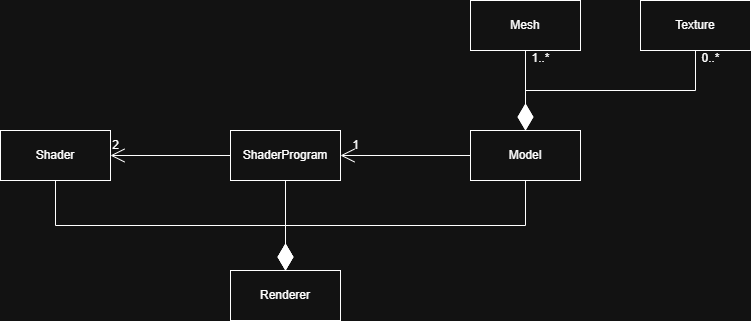

The diagram above was exported from draw.io. Its source (the exported page's mxGraphModel, read from the mxfile embedded in the PNG):
<mxGraphModel dx="2065" dy="1238" grid="1" gridSize="10" guides="1" tooltips="1" connect="1" arrows="1" fold="1" page="0" pageScale="1" pageWidth="827" pageHeight="1169" math="0" shadow="0">
  <root>
    <mxCell id="0" />
    <mxCell id="1" parent="0" />
    <mxCell id="L9n-rHIb-YOBtoX596j7-1" value="Renderer" style="html=1;whiteSpace=wrap;" parent="1" vertex="1">
      <mxGeometry x="160" y="220" width="110" height="50" as="geometry" />
    </mxCell>
    <mxCell id="L9n-rHIb-YOBtoX596j7-2" value="Shader" style="html=1;whiteSpace=wrap;" parent="1" vertex="1">
      <mxGeometry x="-70" y="80" width="110" height="50" as="geometry" />
    </mxCell>
    <mxCell id="L9n-rHIb-YOBtoX596j7-3" value="ShaderProgram" style="html=1;whiteSpace=wrap;" parent="1" vertex="1">
      <mxGeometry x="160" y="80" width="110" height="50" as="geometry" />
    </mxCell>
    <mxCell id="L9n-rHIb-YOBtoX596j7-4" value="Model" style="html=1;whiteSpace=wrap;" parent="1" vertex="1">
      <mxGeometry x="400" y="80" width="110" height="50" as="geometry" />
    </mxCell>
    <mxCell id="L9n-rHIb-YOBtoX596j7-5" value="" style="endArrow=diamondThin;endFill=1;endSize=24;html=1;rounded=0;fontSize=12;curved=1;" parent="1" source="L9n-rHIb-YOBtoX596j7-3" target="L9n-rHIb-YOBtoX596j7-1" edge="1">
      <mxGeometry width="160" relative="1" as="geometry">
        <mxPoint x="140" y="160" as="sourcePoint" />
        <mxPoint x="300" y="160" as="targetPoint" />
      </mxGeometry>
    </mxCell>
    <mxCell id="L9n-rHIb-YOBtoX596j7-6" value="" style="endArrow=diamondThin;endFill=1;endSize=24;html=1;rounded=0;fontSize=12;edgeStyle=elbowEdgeStyle;elbow=vertical;" parent="1" source="L9n-rHIb-YOBtoX596j7-2" target="L9n-rHIb-YOBtoX596j7-1" edge="1">
      <mxGeometry width="160" relative="1" as="geometry">
        <mxPoint x="140" y="160" as="sourcePoint" />
        <mxPoint x="300" y="160" as="targetPoint" />
      </mxGeometry>
    </mxCell>
    <mxCell id="L9n-rHIb-YOBtoX596j7-7" value="" style="endArrow=diamondThin;endFill=1;endSize=24;html=1;rounded=0;fontSize=12;edgeStyle=elbowEdgeStyle;elbow=vertical;" parent="1" source="L9n-rHIb-YOBtoX596j7-4" target="L9n-rHIb-YOBtoX596j7-1" edge="1">
      <mxGeometry width="160" relative="1" as="geometry">
        <mxPoint x="-5" y="140" as="sourcePoint" />
        <mxPoint x="225" y="230" as="targetPoint" />
      </mxGeometry>
    </mxCell>
    <mxCell id="L9n-rHIb-YOBtoX596j7-9" value="" style="endArrow=open;endFill=1;endSize=12;html=1;rounded=0;fontSize=12;curved=1;" parent="1" source="L9n-rHIb-YOBtoX596j7-3" target="L9n-rHIb-YOBtoX596j7-2" edge="1">
      <mxGeometry width="160" relative="1" as="geometry">
        <mxPoint x="50" y="160" as="sourcePoint" />
        <mxPoint x="210" y="160" as="targetPoint" />
      </mxGeometry>
    </mxCell>
    <mxCell id="L9n-rHIb-YOBtoX596j7-10" value="" style="endArrow=open;endFill=1;endSize=12;html=1;rounded=0;fontSize=12;curved=1;" parent="1" source="L9n-rHIb-YOBtoX596j7-4" target="L9n-rHIb-YOBtoX596j7-3" edge="1">
      <mxGeometry width="160" relative="1" as="geometry">
        <mxPoint x="50" y="160" as="sourcePoint" />
        <mxPoint x="360" y="150" as="targetPoint" />
      </mxGeometry>
    </mxCell>
    <mxCell id="L9n-rHIb-YOBtoX596j7-11" value="Mesh" style="html=1;whiteSpace=wrap;" parent="1" vertex="1">
      <mxGeometry x="400" y="-50" width="110" height="50" as="geometry" />
    </mxCell>
    <mxCell id="L9n-rHIb-YOBtoX596j7-12" value="2" style="text;html=1;align=center;verticalAlign=middle;resizable=0;points=[];autosize=1;strokeColor=none;fillColor=none;fontSize=12;" parent="1" vertex="1">
      <mxGeometry x="30" y="80" width="30" height="30" as="geometry" />
    </mxCell>
    <mxCell id="L9n-rHIb-YOBtoX596j7-13" value="" style="endArrow=diamondThin;endFill=1;endSize=24;html=1;rounded=0;fontSize=12;curved=1;" parent="1" source="L9n-rHIb-YOBtoX596j7-11" target="L9n-rHIb-YOBtoX596j7-4" edge="1">
      <mxGeometry width="160" relative="1" as="geometry">
        <mxPoint x="160" y="140" as="sourcePoint" />
        <mxPoint x="320" y="140" as="targetPoint" />
      </mxGeometry>
    </mxCell>
    <mxCell id="L9n-rHIb-YOBtoX596j7-14" value="&lt;font style=&quot;font-size: 12px;&quot;&gt;1..*&lt;/font&gt;" style="text;html=1;align=center;verticalAlign=middle;resizable=0;points=[];autosize=1;strokeColor=none;fillColor=none;fontSize=16;" parent="1" vertex="1">
      <mxGeometry x="450" y="-9" width="40" height="30" as="geometry" />
    </mxCell>
    <mxCell id="L9n-rHIb-YOBtoX596j7-15" value="1" style="text;html=1;align=center;verticalAlign=middle;resizable=0;points=[];autosize=1;strokeColor=none;fillColor=none;fontSize=12;" parent="1" vertex="1">
      <mxGeometry x="270" y="80" width="30" height="30" as="geometry" />
    </mxCell>
    <mxCell id="L9n-rHIb-YOBtoX596j7-17" value="Texture" style="html=1;whiteSpace=wrap;" parent="1" vertex="1">
      <mxGeometry x="570" y="-50" width="110" height="50" as="geometry" />
    </mxCell>
    <mxCell id="L9n-rHIb-YOBtoX596j7-18" value="" style="endArrow=diamondThin;endFill=1;endSize=24;html=1;rounded=0;fontSize=12;edgeStyle=elbowEdgeStyle;elbow=vertical;" parent="1" source="L9n-rHIb-YOBtoX596j7-17" target="L9n-rHIb-YOBtoX596j7-4" edge="1">
      <mxGeometry width="160" relative="1" as="geometry">
        <mxPoint x="260" y="90" as="sourcePoint" />
        <mxPoint x="420" y="90" as="targetPoint" />
      </mxGeometry>
    </mxCell>
    <mxCell id="L9n-rHIb-YOBtoX596j7-19" value="&lt;font style=&quot;font-size: 12px;&quot;&gt;0..*&lt;/font&gt;" style="text;html=1;align=center;verticalAlign=middle;resizable=0;points=[];autosize=1;strokeColor=none;fillColor=none;fontSize=16;" parent="1" vertex="1">
      <mxGeometry x="620" y="-9" width="40" height="30" as="geometry" />
    </mxCell>
  </root>
</mxGraphModel>